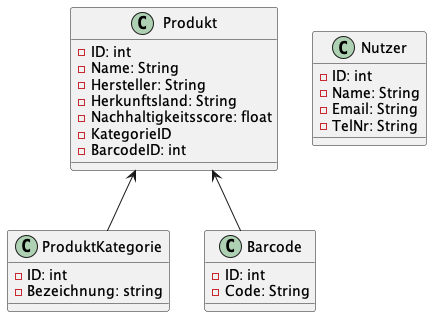

The diagram above was rendered by PlantUML. Its source (embedded in the PNG):
@startuml
class Produkt {
    - ID: int
    - Name: String
    - Hersteller: String
    - Herkunftsland: String
    - Nachhaltigkeitsscore: float
    - KategorieID
    - BarcodeID: int
}

class ProduktKategorie{
    - ID: int
    - Bezeichnung: string
}

class Barcode {
    - ID: int
    - Code: String
}

class Nutzer {
    - ID: int
    - Name: String
    - Email: String
    - TelNr: String
}

Produkt <--  Barcode
Produkt <-- ProduktKategorie
@enduml